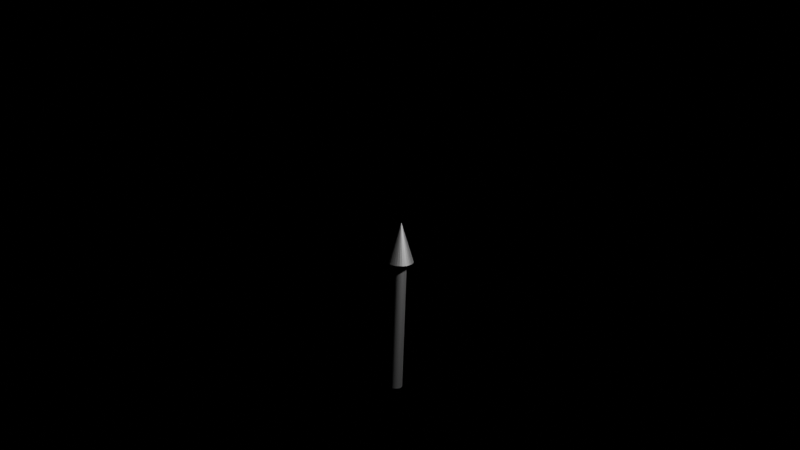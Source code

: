 # Source: arrow.blend  (saved by Blender 2.80.75; exported with 4.5.12 LTS)
import bpy
from mathutils import Matrix  # noqa: F401  (used for matrix-valued properties, if any)

bpy.ops.wm.read_factory_settings(use_empty=True)
scene = bpy.context.scene
scene.name = 'Scene'

# ---- collections
col_collection = bpy.data.collections.new('Collection'); scene.collection.children.link(col_collection)
col_collection_2 = bpy.data.collections.new('Collection 2'); scene.collection.children.link(col_collection_2)
col_collection_2.hide_render = True

# ---- materials (node trees are filled in below, after node groups)
mat_material_001 = bpy.data.materials.new('Material.001')

# ---- material node trees
mat_material_001.use_nodes = True; mat_material_001.node_tree.nodes.clear()
_N = mat_material_001.node_tree.nodes; _L = mat_material_001.node_tree.links
n0 = _N.new('ShaderNodeOutputMaterial'); n0.name = 'Material Output'; n0.location = (300, 300)
n1 = _N.new('ShaderNodeBsdfAnisotropic'); n1.name = 'Glossy BSDF'; n1.location = (10, 300)
n1.distribution = 'GGX'
n1.inputs[0].default_value = (0.402, 0.402, 0.402, 1.0)
_L.new(n1.outputs[0], n0.inputs[0])
n0.is_active_output = True

# ---- world
world_world = bpy.data.worlds.new('World'); scene.world = world_world
world_world.use_nodes = True; world_world.node_tree.nodes.clear()
_N = world_world.node_tree.nodes; _L = world_world.node_tree.links
n0 = _N.new('ShaderNodeOutputWorld'); n0.name = 'World Output'; n0.location = (300, 300)
n1 = _N.new('ShaderNodeBsdfDiffuse'); n1.name = 'Diffuse BSDF'; n1.location = (10, 300)
n1.inputs[0].default_value = (0.05088, 0.05088, 0.05088, 1.0)
_L.new(n1.outputs[0], n0.inputs[0])
n0.is_active_output = True
world_world.color = (0.05088, 0.05088, 0.05088)
world_world.use_sun_shadow = False
world_world.sun_shadow_jitter_overblur = 0.0

# ---- cameras
cam_camera = bpy.data.cameras.new('Camera')
cam_camera.clip_end = 100.0
cam_camera.ortho_scale = 7.314

# ---- lights
light_light = bpy.data.lights.new('Light', 'POINT')
light_light.transmission_factor = 0.0
light_light.energy = 3000.0
light_light.shadow_soft_size = 0.1
light_light.shadow_maximum_resolution = 0.006
light_light.use_absolute_resolution = True

# ---- meshes
me_cylinder = bpy.data.meshes.new('Cylinder')
me_cylinder.from_pydata([(0.0, 0.1, -1.007), (0.0, 0.1, 1.007), (0.01964, 0.09808, -1.007), (0.01964, 0.09808, 1.007), (0.03853, 0.09239, -1.007), (0.03853, 0.09239, 1.007), (0.05594, 0.08315, -1.007), (0.05594, 0.08315, 1.007), (0.0712, 0.07071, -1.007), (0.0712, 0.07071, 1.007), (0.08372, 0.05556, -1.007), (0.08372, 0.05556, 1.007), (0.09302, 0.03827, -1.007), (0.09302, 0.03827, 1.007), (0.09875, 0.01951, -1.007), (0.09875, 0.01951, 1.007), (0.1007, 7.55e-09, -1.007), (0.1007, 7.55e-09, 1.007), (0.09875, -0.01951, -1.007), (0.09875, -0.01951, 1.007), (0.09302, -0.03827, -1.007), (0.09302, -0.03827, 1.007), (0.08372, -0.05556, -1.007), (0.08372, -0.05556, 1.007), (0.0712, -0.07071, -1.007), (0.0712, -0.07071, 1.007), (0.05594, -0.08315, -1.007), (0.05594, -0.08315, 1.007), (0.03853, -0.09239, -1.007), (0.03853, -0.09239, 1.007), (0.01964, -0.09808, -1.007), (0.01964, -0.09808, 1.007), (-3.281e-08, -0.1, -1.007), (-3.281e-08, -0.1, 1.007), (-0.01964, -0.09808, -1.007), (-0.01964, -0.09808, 1.007), (-0.03853, -0.09239, -1.007), (-0.03853, -0.09239, 1.007), (-0.05594, -0.08315, -1.007), (-0.05594, -0.08315, 1.007), (-0.0712, -0.07071, -1.007), (-0.0712, -0.07071, 1.007), (-0.08372, -0.05556, -1.007), (-0.08372, -0.05556, 1.007), (-0.09302, -0.03827, -1.007), (-0.09302, -0.03827, 1.007), (-0.09875, -0.01951, -1.007), (-0.09875, -0.01951, 1.007), (-0.1007, 9.656e-08, -1.007), (-0.1007, 9.656e-08, 1.007), (-0.09875, 0.01951, -1.007), (-0.09875, 0.01951, 1.007), (-0.09302, 0.03827, -1.007), (-0.09302, 0.03827, 1.007), (-0.08372, 0.05556, -1.007), (-0.08372, 0.05556, 1.007), (-0.0712, 0.07071, -1.007), (-0.0712, 0.07071, 1.007), (-0.05594, 0.08315, -1.007), (-0.05594, 0.08315, 1.007), (-0.03853, 0.09239, -1.007), (-0.03853, 0.09239, 1.007), (-0.01964, 0.09808, -1.007), (-0.01964, 0.09808, 1.007), (9.411e-08, 0.2, 0.9993), (0.03902, 0.1962, 0.9993), (0.07654, 0.1848, 0.9993), (0.1111, 0.1663, 0.9993), (0.1414, 0.1414, 0.9993), (0.1663, 0.1111, 0.9993), (0.1848, 0.07654, 0.9993), (0.1962, 0.03902, 0.9993), (0.2, 2.42e-07, 0.9993), (0.1962, -0.03902, 0.9993), (0.1848, -0.07654, 0.9993), (0.1663, -0.1111, 0.9993), (0.1414, -0.1414, 0.9993), (0.1111, -0.1663, 0.9993), (0.07654, -0.1848, 0.9993), (0.03902, -0.1962, 0.9993), (2.894e-08, -0.2, 0.9993), (-0.03902, -0.1962, 0.9993), (-0.07654, -0.1848, 0.9993), (-0.1111, -0.1663, 0.9993), (-0.1414, -0.1414, 0.9993), (-0.1663, -0.1111, 0.9993), (-0.1848, -0.07654, 0.9993), (9.411e-08, 2.269e-07, 1.599), (-0.1962, -0.03902, 0.9993), (-0.2, 4.2e-07, 0.9993), (-0.1962, 0.03902, 0.9993), (-0.1848, 0.07654, 0.9993), (-0.1663, 0.1111, 0.9993), (-0.1414, 0.1414, 0.9993), (-0.1111, 0.1663, 0.9993), (-0.07654, 0.1848, 0.9993), (-0.03902, 0.1962, 0.9993)], [], [(0, 1, 3, 2), (2, 3, 5, 4), (4, 5, 7, 6), (6, 7, 9, 8), (8, 9, 11, 10), (10, 11, 13, 12), (12, 13, 15, 14), (14, 15, 17, 16), (16, 17, 19, 18), (18, 19, 21, 20), (20, 21, 23, 22), (22, 23, 25, 24), (24, 25, 27, 26), (26, 27, 29, 28), (28, 29, 31, 30), (30, 31, 33, 32), (32, 33, 35, 34), (34, 35, 37, 36), (36, 37, 39, 38), (38, 39, 41, 40), (40, 41, 43, 42), (42, 43, 45, 44), (44, 45, 47, 46), (46, 47, 49, 48), (48, 49, 51, 50), (50, 51, 53, 52), (52, 53, 55, 54), (54, 55, 57, 56), (56, 57, 59, 58), (58, 59, 61, 60), (3, 1, 63, 61, 59, 57, 55, 53, 51, 49, 47, 45, 43, 41, 39, 37, 35, 33, 31, 29, 27, 25, 23, 21, 19, 17, 15, 13, 11, 9, 7, 5), (60, 61, 63, 62), (62, 63, 1, 0), (0, 2, 4, 6, 8, 10, 12, 14, 16, 18, 20, 22, 24, 26, 28, 30, 32, 34, 36, 38, 40, 42, 44, 46, 48, 50, 52, 54, 56, 58, 60, 62), (64, 87, 65), (65, 87, 66), (66, 87, 67), (67, 87, 68), (68, 87, 69), (69, 87, 70), (70, 87, 71), (71, 87, 72), (72, 87, 73), (73, 87, 74), (74, 87, 75), (75, 87, 76), (76, 87, 77), (77, 87, 78), (78, 87, 79), (79, 87, 80), (80, 87, 81), (81, 87, 82), (82, 87, 83), (83, 87, 84), (84, 87, 85), (85, 87, 86), (86, 87, 88), (88, 87, 89), (89, 87, 90), (90, 87, 91), (91, 87, 92), (92, 87, 93), (93, 87, 94), (94, 87, 95), (95, 87, 96), (96, 87, 64), (64, 65, 66, 67, 68, 69, 70, 71, 72, 73, 74, 75, 76, 77, 78, 79, 80, 81, 82, 83, 84, 85, 86, 88, 89, 90, 91, 92, 93, 94, 95, 96)])
_uv = me_cylinder.uv_layers.new(name='UVMap')
_uv.uv.foreach_set('vector', [1.0, 0.5, 1.0, 1.0, 0.9688, 1.0, 0.9688, 0.5, 0.9688, 0.5, 0.9688, 1.0, 0.9375, 1.0, 0.9375, 0.5, 0.9375, 0.5, 0.9375, 1.0, 0.9062, 1.0, 0.9062, 0.5, 0.9062, 0.5, 0.9062, 1.0, 0.875, 1.0, 0.875, 0.5, 0.875, 0.5, 0.875, 1.0, 0.8438, 1.0, 0.8438, 0.5, 0.8438, 0.5, 0.8438, 1.0, 0.8125, 1.0, 0.8125, 0.5, 0.8125, 0.5, 0.8125, 1.0, 0.7812, 1.0, 0.7812, 0.5, 0.7812, 0.5, 0.7812, 1.0, 0.75, 1.0, 0.75, 0.5, 0.75, 0.5, 0.75, 1.0, 0.7188, 1.0, 0.7188, 0.5, 0.7188, 0.5, 0.7188, 1.0, 0.6875, 1.0, 0.6875, 0.5, 0.6875, 0.5, 0.6875, 1.0, 0.6562, 1.0, 0.6562, 0.5, 0.6562, 0.5, 0.6562, 1.0, 0.625, 1.0, 0.625, 0.5, 0.625, 0.5, 0.625, 1.0, 0.5938, 1.0, 0.5938, 0.5, 0.5938, 0.5, 0.5938, 1.0, 0.5625, 1.0, 0.5625, 0.5, 0.5625, 0.5, 0.5625, 1.0, 0.5312, 1.0, 0.5312, 0.5, 0.5312, 0.5, 0.5312, 1.0, 0.5, 1.0, 0.5, 0.5, 0.5, 0.5, 0.5, 1.0, 0.4688, 1.0, 0.4688, 0.5, 0.4688, 0.5, 0.4688, 1.0, 0.4375, 1.0, 0.4375, 0.5, 0.4375, 0.5, 0.4375, 1.0, 0.4062, 1.0, 0.4062, 0.5, 0.4062, 0.5, 0.4062, 1.0, 0.375, 1.0, 0.375, 0.5, 0.375, 0.5, 0.375, 1.0, 0.3438, 1.0, 0.3438, 0.5, 0.3438, 0.5, 0.3438, 1.0, 0.3125, 1.0, 0.3125, 0.5, 0.3125, 0.5, 0.3125, 1.0, 0.2812, 1.0, 0.2812, 0.5, 0.2812, 0.5, 0.2812, 1.0, 0.25, 1.0, 0.25, 0.5, 0.25, 0.5, 0.25, 1.0, 0.2188, 1.0, 0.2188, 0.5, 0.2188, 0.5, 0.2188, 1.0, 0.1875, 1.0, 0.1875, 0.5, 0.1875, 0.5, 0.1875, 1.0, 0.1562, 1.0, 0.1562, 0.5, 0.1562, 0.5, 0.1562, 1.0, 0.125, 1.0, 0.125, 0.5, 0.125, 0.5, 0.125, 1.0, 0.09375, 1.0, 0.09375, 0.5, 0.09375, 0.5, 0.09375, 1.0, 0.0625, 1.0, 0.0625, 0.5, 0.2968, 0.4854, 0.25, 0.49, 0.2032, 0.4854, 0.1582, 0.4717, 0.1167, 0.4496, 0.08029, 0.4197, 0.05045, 0.3833, 0.02827, 0.3418, 0.01461, 0.2968, 0.01, 0.25, 0.01461, 0.2032, 0.02827, 0.1582, 0.05045, 0.1167, 0.08029, 0.08029, 0.1167, 0.05045, 0.1582, 0.02827, 0.2032, 0.01461, 0.25, 0.01, 0.2968, 0.01461, 0.3418, 0.02827, 0.3833, 0.05045, 0.4197, 0.08029, 0.4496, 0.1167, 0.4717, 0.1582, 0.4854, 0.2032, 0.49, 0.25, 0.4854, 0.2968, 0.4717, 0.3418, 0.4496, 0.3833, 0.4197, 0.4197, 0.3833, 0.4496, 0.3418, 0.4717, 0.0625, 0.5, 0.0625, 1.0, 0.03125, 1.0, 0.03125, 0.5, 0.03125, 0.5, 0.03125, 1.0, 0.0, 1.0, 0.0, 0.5, 0.75, 0.49, 0.7968, 0.4854, 0.8418, 0.4717, 0.8833, 0.4496, 0.9197, 0.4197, 0.9496, 0.3833, 0.9717, 0.3418, 0.9854, 0.2968, 0.99, 0.25, 0.9854, 0.2032, 0.9717, 0.1582, 0.9496, 0.1167, 0.9197, 0.08029, 0.8833, 0.05045, 0.8418, 0.02827, 0.7968, 0.01461, 0.75, 0.01, 0.7032, 0.01461, 0.6582, 0.02827, 0.6167, 0.05045, 0.5803, 0.08029, 0.5504, 0.1167, 0.5283, 0.1582, 0.5146, 0.2032, 0.51, 0.25, 0.5146, 0.2968, 0.5283, 0.3418, 0.5504, 0.3833, 0.5803, 0.4197, 0.6167, 0.4496, 0.6582, 0.4717, 0.7032, 0.4854, 0.25, 0.49, 0.25, 0.25, 0.2968, 0.4854, 0.2968, 0.4854, 0.25, 0.25, 0.3418, 0.4717, 0.3418, 0.4717, 0.25, 0.25, 0.3833, 0.4496, 0.3833, 0.4496, 0.25, 0.25, 0.4197, 0.4197, 0.4197, 0.4197, 0.25, 0.25, 0.4496, 0.3833, 0.4496, 0.3833, 0.25, 0.25, 0.4717, 0.3418, 0.4717, 0.3418, 0.25, 0.25, 0.4854, 0.2968, 0.4854, 0.2968, 0.25, 0.25, 0.49, 0.25, 0.49, 0.25, 0.25, 0.25, 0.4854, 0.2032, 0.4854, 0.2032, 0.25, 0.25, 0.4717, 0.1582, 0.4717, 0.1582, 0.25, 0.25, 0.4496, 0.1167, 0.4496, 0.1167, 0.25, 0.25, 0.4197, 0.08029, 0.4197, 0.08029, 0.25, 0.25, 0.3833, 0.05045, 0.3833, 0.05045, 0.25, 0.25, 0.3418, 0.02827, 0.3418, 0.02827, 0.25, 0.25, 0.2968, 0.01461, 0.2968, 0.01461, 0.25, 0.25, 0.25, 0.01, 0.25, 0.01, 0.25, 0.25, 0.2032, 0.01461, 0.2032, 0.01461, 0.25, 0.25, 0.1582, 0.02827, 0.1582, 0.02827, 0.25, 0.25, 0.1167, 0.05045, 0.1167, 0.05045, 0.25, 0.25, 0.08029, 0.08029, 0.08029, 0.08029, 0.25, 0.25, 0.05045, 0.1167, 0.05045, 0.1167, 0.25, 0.25, 0.02827, 0.1582, 0.02827, 0.1582, 0.25, 0.25, 0.01461, 0.2032, 0.01461, 0.2032, 0.25, 0.25, 0.01, 0.25, 0.01, 0.25, 0.25, 0.25, 0.01461, 0.2968, 0.01461, 0.2968, 0.25, 0.25, 0.02827, 0.3418, 0.02827, 0.3418, 0.25, 0.25, 0.05045, 0.3833, 0.05045, 0.3833, 0.25, 0.25, 0.08029, 0.4197, 0.08029, 0.4197, 0.25, 0.25, 0.1167, 0.4496, 0.1167, 0.4496, 0.25, 0.25, 0.1582, 0.4717, 0.1582, 0.4717, 0.25, 0.25, 0.2032, 0.4854, 0.2032, 0.4854, 0.25, 0.25, 0.25, 0.49, 0.75, 0.49, 0.7968, 0.4854, 0.8418, 0.4717, 0.8833, 0.4496, 0.9197, 0.4197, 0.9496, 0.3833, 0.9717, 0.3418, 0.9854, 0.2968, 0.99, 0.25, 0.9854, 0.2032, 0.9717, 0.1582, 0.9496, 0.1167, 0.9197, 0.08029, 0.8833, 0.05045, 0.8418, 0.02827, 0.7968, 0.01461, 0.75, 0.01, 0.7032, 0.01461, 0.6582, 0.02827, 0.6167, 0.05045, 0.5803, 0.08029, 0.5504, 0.1167, 0.5283, 0.1582, 0.5146, 0.2032, 0.51, 0.25, 0.5146, 0.2968, 0.5283, 0.3418, 0.5504, 0.3833, 0.5803, 0.4197, 0.6167, 0.4496, 0.6582, 0.4717, 0.7032, 0.4854])
me_cylinder.materials.append(mat_material_001)
me_cylinder.use_remesh_preserve_volume = False
me_cylinder.use_remesh_preserve_attributes = False
me_cylinder.use_mirror_vertex_groups = False
me_cylinder.update()
me_xyz_cube = bpy.data.meshes.new('Xyz Cube')
me_xyz_cube.from_pydata([(0.0, 2.0, 2.0), (0.0, 2.0, 0.0), (0.0, 0.0, 2.0), (0.0, 0.0, 0.0), (0.504, 1.713e-18, 0.3681), (0.6653, 1.713e-18, 0.3681), (1.254, 1.713e-18, 0.3681), (0.9553, -4.012e-19, 0.8576), (1.432, -2.136e-18, 0.3681), (2.0, 0.0, 0.0), (0.5258, 6.256e-18, 1.599), (0.8586, 1.594e-18, 1.007), (0.6905, -7.177e-18, 1.599), (0.9535, -6.288e-19, 1.134), (1.247, -7.177e-18, 1.599), (1.031, -2.721e-18, 1.002), (1.41, 1.081e-17, 1.596), (2.0, 0.0, 2.0), (0.6322, 0.4427, 2.0), (0.6322, 0.4007, 2.0), (1.411, 0.4007, 2.0), (1.411, 0.552, 2.0), (0.6406, 1.481, 2.0), (0.6406, 1.632, 2.0), (2.0, 2.0, 2.0), (1.393, 1.632, 2.0), (1.393, 1.59, 2.0), (0.8616, 0.552, 2.0), (1.162, 1.481, 2.0), (2.0, 2.0, 0.0), (2.0, 1.045, 0.923), (2.0, 1.051, 0.3717), (2.0, 0.883, 0.3699), (2.0, 0.877, 0.9212), (2.0, 1.433, 1.607), (2.0, 1.26, 1.605), (2.0, 0.6462, 1.599), (2.0, 0.9587, 1.064), (2.0, 0.4731, 1.597), (1.41, 0.1902, 1.596), (1.031, 0.1897, 1.002), (1.432, 0.1891, 0.3679), (1.254, 0.1891, 0.3679), (0.9553, 0.1895, 0.8575), (0.6653, 0.1891, 0.3679), (0.504, 0.1891, 0.3679), (0.8586, 0.1897, 1.007), (0.5258, 0.1902, 1.598), (0.6905, 0.1902, 1.599), (0.9535, 0.1898, 1.133), (1.247, 0.1902, 1.599), (1.393, 1.59, 1.8), (0.8616, 0.552, 1.8), (1.393, 1.632, 1.8), (0.6406, 1.632, 1.8), (0.6406, 1.481, 1.8), (1.162, 1.481, 1.8), (0.6322, 0.4427, 1.8), (0.6322, 0.4007, 1.8), (1.411, 0.4007, 1.8), (1.411, 0.552, 1.8), (1.806, 1.045, 0.9233), (1.807, 1.433, 1.607), (1.807, 1.259, 1.605), (1.806, 0.9586, 1.064), (1.807, 0.6461, 1.599), (1.808, 0.473, 1.597), (1.806, 0.8769, 0.9215), (1.805, 0.8829, 0.3702), (1.805, 1.051, 0.372)], [], [(0, 1, 2), (1, 3, 2), (4, 3, 5), (5, 3, 6), (5, 6, 7), (8, 6, 9), (6, 3, 9), (2, 3, 10), (4, 11, 10), (3, 4, 10), (2, 10, 12), (12, 13, 14), (2, 12, 14), (15, 8, 16), (8, 9, 16), (14, 16, 17), (16, 9, 17), (2, 14, 17), (18, 2, 19), (17, 20, 19), (17, 21, 20), (17, 19, 2), (22, 0, 2), (22, 2, 18), (23, 0, 22), (24, 25, 26), (24, 21, 17), (24, 26, 21), (24, 0, 23), (24, 23, 25), (26, 27, 21), (18, 28, 22), (24, 29, 1), (24, 1, 0), (3, 1, 29), (9, 3, 29), (30, 31, 29), (9, 31, 32), (9, 29, 31), (33, 9, 32), (34, 29, 24), (34, 30, 29), (35, 34, 24), (36, 37, 35), (38, 9, 33), (17, 38, 36), (17, 36, 35), (17, 35, 24), (17, 9, 38), (16, 39, 15), (15, 39, 40), (15, 40, 8), (8, 40, 41), (6, 8, 41), (6, 41, 42), (7, 6, 43), (6, 42, 43), (7, 43, 5), (5, 43, 44), (4, 5, 45), (5, 44, 45), (11, 4, 46), (4, 45, 46), (10, 11, 47), (11, 46, 47), (12, 10, 48), (10, 47, 48), (12, 48, 13), (13, 48, 49), (14, 13, 50), (13, 49, 50), (16, 14, 50), (16, 50, 39), (26, 51, 27), (27, 51, 52), (26, 25, 53), (26, 53, 51), (23, 54, 25), (25, 54, 53), (22, 55, 54), (23, 22, 54), (28, 56, 55), (22, 28, 55), (18, 57, 28), (28, 57, 56), (18, 19, 58), (18, 58, 57), (20, 59, 58), (19, 20, 58), (21, 60, 59), (20, 21, 59), (27, 52, 21), (21, 52, 60), (30, 34, 61), (34, 62, 61), (34, 35, 62), (35, 63, 62), (37, 64, 35), (35, 64, 63), (37, 36, 64), (36, 65, 64), (36, 38, 65), (38, 66, 65), (33, 67, 38), (38, 67, 66), (32, 68, 33), (33, 68, 67), (32, 31, 69), (32, 69, 68), (31, 30, 69), (30, 61, 69), (42, 41, 40), (43, 42, 40), (44, 43, 46), (45, 44, 46), (43, 40, 46), (46, 40, 49), (40, 39, 50), (49, 40, 50), (46, 49, 48), (46, 48, 47), (52, 57, 58), (59, 52, 58), (60, 52, 59), (56, 54, 55), (53, 54, 56), (53, 56, 51), (56, 57, 52), (56, 52, 51), (61, 68, 69), (61, 67, 68), (64, 67, 61), (65, 66, 67), (65, 67, 64), (63, 64, 61), (62, 63, 61)])
me_xyz_cube.materials.append(mat_material_001)
me_xyz_cube.use_remesh_preserve_volume = False
me_xyz_cube.use_remesh_preserve_attributes = False
me_xyz_cube.use_mirror_vertex_groups = False
me_xyz_cube.update()

# ---- objects
ob_light = bpy.data.objects.new('Light', light_light)
ob_camera = bpy.data.objects.new('Camera', cam_camera)
ob_arrow = bpy.data.objects.new('arrow', me_cylinder)
ob_xyz_cube = bpy.data.objects.new('Xyz Cube', me_xyz_cube)

# ---- transforms, parenting, visibility, modifiers, constraints
ob_light.location = (4.076, 1.005, 5.904)
ob_light.rotation_euler = (0.6503, 0.05522, 1.866)
ob_light.lock_rotations_4d = False
ob_light.empty_display_type = 'ARROWS'
ob_light.color = (0.0, 0.0, 0.0, 0.0)
ob_light.lineart.crease_threshold = 0.0
ob_camera.location = (10.85, -10.62, 6.652)
ob_camera.rotation_euler = (1.247, -0.03362, 0.8086)
ob_camera.lock_rotations_4d = False
ob_camera.empty_display_type = 'ARROWS'
ob_camera.color = (0.0, 0.0, 0.0, 0.0)
ob_camera.display_type = 'WIRE'
ob_camera.lineart.crease_threshold = 0.0
ob_arrow.location = (0.0, 0.0, 0.0)
ob_arrow.lineart.crease_threshold = 0.0
ob_xyz_cube.location = (0.0, 0.0, 0.0)
ob_xyz_cube.lineart.crease_threshold = 0.0

# ---- collection membership
col_collection.objects.link(ob_light)
col_collection.objects.link(ob_camera)
col_collection.objects.link(ob_arrow)
col_collection_2.objects.link(ob_xyz_cube)

# ---- scene / render settings (as saved in the file)
scene.camera = ob_camera
scene.frame_start = 1; scene.frame_end = 250; scene.frame_set(1)
scene.render.engine = 'CYCLES'
scene.cycles.use_denoising = False
scene.cycles.samples = 128
scene.cycles.sampling_pattern = 'TABULATED_SOBOL'
scene.cycles.use_adaptive_sampling = False
scene.cycles.use_light_tree = False
scene.view_settings.view_transform = 'Filmic'
bpy.context.view_layer.update()

